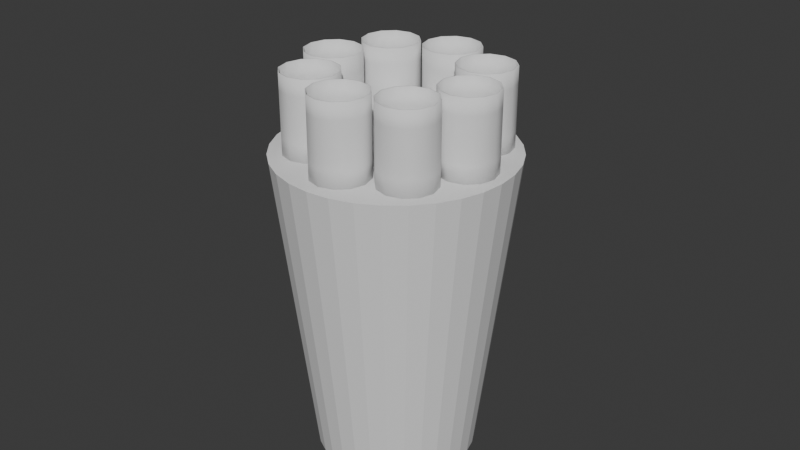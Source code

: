 # Source: 2m_vent_to_8x_710mm_vents_04.blend  (saved by Blender 5.1.29; exported with 4.5.12 LTS)
import bpy
from mathutils import Matrix  # noqa: F401  (used for matrix-valued properties, if any)

bpy.ops.wm.read_factory_settings(use_empty=True)
scene = bpy.context.scene
scene.name = 'Scene'

# ---- collections
col_0_710mmfi_vents = bpy.data.collections.new('0.710mmfi vents'); scene.collection.children.link(col_0_710mmfi_vents)
col_cone = bpy.data.collections.new('cone'); scene.collection.children.link(col_cone)

# ---- world
world_world = bpy.data.worlds.new('World'); scene.world = world_world
world_world.use_nodes = True; world_world.node_tree.nodes.clear()
_N = world_world.node_tree.nodes; _L = world_world.node_tree.links
n0 = _N.new('ShaderNodeOutputWorld'); n0.name = 'World Output'; n0.location = (200, 100)
n1 = _N.new('ShaderNodeBackground'); n1.name = 'Background'; n1.location = (-200, 100)
n1.inputs[0].default_value = (0.05088, 0.05088, 0.05088, 1.0)
_L.new(n1.outputs[0], n0.inputs[0])
n0.is_active_output = True
world_world.color = (0.05088, 0.05088, 0.05088)
world_world.sun_shadow_jitter_overblur = 0.0

# ---- meshes
me_cone_013 = bpy.data.meshes.new('Cone.013')
me_cone_013.from_pydata([(1.906e-05, 1.508, 2.667), (0.2942, 1.479, 2.667), (0.5771, 1.393, 2.667), (0.8378, 1.254, 2.667), (1.066, 1.066, 2.667), (1.254, 0.8378, 2.667), (1.393, 0.577, 2.667), (1.479, 0.2941, 2.667), (1.508, -5.341e-05, 2.667), (1.479, -0.2943, 2.667), (1.393, -0.5772, 2.667), (1.254, -0.8379, 2.667), (1.066, -1.066, 2.667), (0.8378, -1.254, 2.667), (0.5771, -1.393, 2.667), (0.2942, -1.479, 2.667), (1.906e-05, -1.508, 2.667), (-0.2942, -1.479, 2.667), (-0.5771, -1.393, 2.667), (-0.8378, -1.254, 2.667), (-1.066, -1.066, 2.667), (-1.254, -0.8379, 2.667), (-1.393, -0.5772, 2.667), (-1.479, -0.2943, 2.667), (-1.508, -5.341e-05, 2.667), (-1.479, 0.2941, 2.667), (-1.393, 0.577, 2.667), (-1.254, 0.8378, 2.667), (-1.066, 1.066, 2.667), (-0.8378, 1.254, 2.667), (-0.5771, 1.393, 2.667), (-0.2942, 1.479, 2.667), (1.344e-06, 1.035, 1.905e-07), (0.2019, 1.015, 1.905e-07), (0.3959, 0.9559, 1.905e-07), (0.5748, 0.8603, 1.905e-07), (0.7316, 0.7316, 1.905e-07), (0.8603, 0.5748, 1.905e-07), (0.9559, 0.3959, 1.905e-07), (1.015, 0.2019, 1.905e-07), (1.035, -8.902e-07, 1.905e-07), (1.015, -0.2019, 1.905e-07), (0.9559, -0.3959, 1.905e-07), (0.8603, -0.5748, 1.905e-07), (0.7316, -0.7316, 1.905e-07), (0.5748, -0.8603, 1.905e-07), (0.3959, -0.9559, 1.905e-07), (0.2019, -1.015, 1.905e-07), (1.344e-06, -1.035, 1.905e-07), (-0.2019, -1.015, 1.905e-07), (-0.3959, -0.9559, 1.905e-07), (-0.5748, -0.8603, 1.905e-07), (-0.7316, -0.7316, 1.905e-07), (-0.8603, -0.5748, 1.905e-07), (-0.9559, -0.3959, 1.905e-07), (-1.015, -0.2019, 1.905e-07), (-1.035, -8.902e-07, 1.905e-07), (-1.015, 0.2019, 1.905e-07), (-0.9559, 0.3959, 1.905e-07), (-0.8603, 0.5748, 1.905e-07), (-0.7316, 0.7316, 1.905e-07), (-0.5748, 0.8603, 1.905e-07), (-0.3959, 0.9559, 1.905e-07), (-0.2019, 1.015, 1.905e-07)], [], [(0, 31, 30, 29, 28, 27, 26, 25, 24, 23, 22, 21, 20, 19, 18, 17, 16, 15, 14, 13, 12, 11, 10, 9, 8, 7, 6, 5, 4, 3, 2, 1), (31, 0, 32, 63), (30, 31, 63, 62), (29, 30, 62, 61), (28, 29, 61, 60), (27, 28, 60, 59), (26, 27, 59, 58), (25, 26, 58, 57), (24, 25, 57, 56), (23, 24, 56, 55), (22, 23, 55, 54), (21, 22, 54, 53), (20, 21, 53, 52), (19, 20, 52, 51), (18, 19, 51, 50), (17, 18, 50, 49), (16, 17, 49, 48), (15, 16, 48, 47), (14, 15, 47, 46), (13, 14, 46, 45), (12, 13, 45, 44), (11, 12, 44, 43), (10, 11, 43, 42), (9, 10, 42, 41), (8, 9, 41, 40), (7, 8, 40, 39), (6, 7, 39, 38), (5, 6, 38, 37), (4, 5, 37, 36), (3, 4, 36, 35), (2, 3, 35, 34), (1, 2, 34, 33), (0, 1, 33, 32)])
_uv = me_cone_013.uv_layers.new(name='UVMap')
_uv.uv.foreach_set('vector', [0.75, 0.49, 0.7032, 0.4854, 0.6582, 0.4717, 0.6167, 0.4496, 0.5803, 0.4197, 0.5504, 0.3833, 0.5283, 0.3418, 0.5146, 0.2968, 0.51, 0.25, 0.5146, 0.2032, 0.5283, 0.1582, 0.5504, 0.1167, 0.5803, 0.08029, 0.6167, 0.05045, 0.6582, 0.02827, 0.7032, 0.01461, 0.75, 0.01, 0.7968, 0.01461, 0.8418, 0.02827, 0.8833, 0.05045, 0.9197, 0.08029, 0.9496, 0.1167, 0.9717, 0.1582, 0.9854, 0.2032, 0.99, 0.25, 0.9854, 0.2968, 0.9717, 0.3418, 0.9496, 0.3833, 0.9197, 0.4197, 0.8833, 0.4496, 0.8418, 0.4717, 0.7968, 0.4854, 0.2032, 0.4854, 0.25, 0.49, 0.25, 0.37, 0.2266, 0.3677, 0.1582, 0.4717, 0.2032, 0.4854, 0.2266, 0.3677, 0.2041, 0.3609, 0.1167, 0.4496, 0.1582, 0.4717, 0.2041, 0.3609, 0.1833, 0.3498, 0.08029, 0.4197, 0.1167, 0.4496, 0.1833, 0.3498, 0.1651, 0.3349, 0.05045, 0.3833, 0.08029, 0.4197, 0.1651, 0.3349, 0.1502, 0.3167, 0.02827, 0.3418, 0.05045, 0.3833, 0.1502, 0.3167, 0.1391, 0.2959, 0.01461, 0.2968, 0.02827, 0.3418, 0.1391, 0.2959, 0.1323, 0.2734, 0.01, 0.25, 0.01461, 0.2968, 0.1323, 0.2734, 0.13, 0.25, 0.01461, 0.2032, 0.01, 0.25, 0.13, 0.25, 0.1323, 0.2266, 0.02827, 0.1582, 0.01461, 0.2032, 0.1323, 0.2266, 0.1391, 0.2041, 0.05045, 0.1167, 0.02827, 0.1582, 0.1391, 0.2041, 0.1502, 0.1833, 0.08029, 0.08029, 0.05045, 0.1167, 0.1502, 0.1833, 0.1651, 0.1651, 0.1167, 0.05045, 0.08029, 0.08029, 0.1651, 0.1651, 0.1833, 0.1502, 0.1582, 0.02827, 0.1167, 0.05045, 0.1833, 0.1502, 0.2041, 0.1391, 0.2032, 0.01461, 0.1582, 0.02827, 0.2041, 0.1391, 0.2266, 0.1323, 0.25, 0.01, 0.2032, 0.01461, 0.2266, 0.1323, 0.25, 0.13, 0.2968, 0.01461, 0.25, 0.01, 0.25, 0.13, 0.2734, 0.1323, 0.3418, 0.02827, 0.2968, 0.01461, 0.2734, 0.1323, 0.2959, 0.1391, 0.3833, 0.05045, 0.3418, 0.02827, 0.2959, 0.1391, 0.3167, 0.1502, 0.4197, 0.08029, 0.3833, 0.05045, 0.3167, 0.1502, 0.3349, 0.1651, 0.4496, 0.1167, 0.4197, 0.08029, 0.3349, 0.1651, 0.3498, 0.1833, 0.4717, 0.1582, 0.4496, 0.1167, 0.3498, 0.1833, 0.3609, 0.2041, 0.4854, 0.2032, 0.4717, 0.1582, 0.3609, 0.2041, 0.3677, 0.2266, 0.49, 0.25, 0.4854, 0.2032, 0.3677, 0.2266, 0.37, 0.25, 0.4854, 0.2968, 0.49, 0.25, 0.37, 0.25, 0.3677, 0.2734, 0.4717, 0.3418, 0.4854, 0.2968, 0.3677, 0.2734, 0.3609, 0.2959, 0.4496, 0.3833, 0.4717, 0.3418, 0.3609, 0.2959, 0.3498, 0.3167, 0.4197, 0.4197, 0.4496, 0.3833, 0.3498, 0.3167, 0.3349, 0.3349, 0.3833, 0.4496, 0.4197, 0.4197, 0.3349, 0.3349, 0.3167, 0.3498, 0.3418, 0.4717, 0.3833, 0.4496, 0.3167, 0.3498, 0.2959, 0.3609, 0.2968, 0.4854, 0.3418, 0.4717, 0.2959, 0.3609, 0.2734, 0.3677, 0.25, 0.49, 0.2968, 0.4854, 0.2734, 0.3677, 0.25, 0.37])
me_cone_013.update()
me_cone_007 = bpy.data.meshes.new('Cone.007')
me_cone_007.from_pydata([(-1.826e-08, 1.508, 2.667), (0.2942, 1.479, 2.667), (0.5771, 1.393, 2.667), (0.8378, 1.254, 2.667), (1.066, 1.066, 2.667), (1.254, 0.8378, 2.667), (1.393, 0.5771, 2.667), (1.479, 0.2942, 2.667), (1.508, 0.0, 2.667), (1.479, -0.2942, 2.667), (1.393, -0.5771, 2.667), (1.254, -0.8378, 2.667), (1.066, -1.066, 2.667), (0.8378, -1.254, 2.667), (0.5771, -1.393, 2.667), (0.2942, -1.479, 2.667), (-1.826e-08, -1.508, 2.667), (-0.2942, -1.479, 2.667), (-0.5771, -1.393, 2.667), (-0.8378, -1.254, 2.667), (-1.066, -1.066, 2.667), (-1.254, -0.8378, 2.667), (-1.393, -0.5771, 2.667), (-1.479, -0.2942, 2.667), (-1.508, 0.0, 2.667), (-1.479, 0.2942, 2.667), (-1.393, 0.5771, 2.667), (-1.254, 0.8378, 2.667), (-1.066, 1.066, 2.667), (-0.8378, 1.254, 2.667), (-0.5771, 1.393, 2.667), (-0.2942, 1.479, 2.667), (5.157e-11, 0.09789, 0.0), (0.0191, 0.09601, 0.0), (0.03746, 0.09044, 0.0), (0.05438, 0.08139, 0.0), (0.06922, 0.06922, 0.0), (0.08139, 0.05438, 0.0), (0.09044, 0.03746, 0.0), (0.09601, 0.0191, 0.0), (0.09789, 2.413e-10, 0.0), (0.09601, -0.0191, 0.0), (0.09044, -0.03746, 0.0), (0.08139, -0.05438, 0.0), (0.06922, -0.06922, 0.0), (0.05438, -0.08139, 0.0), (0.03746, -0.09044, 0.0), (0.0191, -0.09601, 0.0), (5.157e-11, -0.09789, 0.0), (-0.0191, -0.09601, 0.0), (-0.03746, -0.09044, 0.0), (-0.05438, -0.08139, 0.0), (-0.06922, -0.06922, 0.0), (-0.08139, -0.05438, 0.0), (-0.09044, -0.03746, 0.0), (-0.09601, -0.0191, 0.0), (-0.09789, 2.413e-10, 0.0), (-0.09601, 0.0191, 0.0), (-0.09044, 0.03746, 0.0), (-0.08139, 0.05438, 0.0), (-0.06922, 0.06922, 0.0), (-0.05438, 0.08139, 0.0), (-0.03746, 0.09044, 0.0), (-0.0191, 0.09601, 0.0), (-1.137e-07, 1.508, 3.073), (0.2942, 1.479, 3.073), (0.5771, 1.393, 3.073), (0.8378, 1.254, 3.073), (1.066, 1.066, 3.073), (1.254, 0.8378, 3.073), (1.393, 0.5771, 3.073), (1.479, 0.2942, 3.073), (1.508, 0.0, 3.073), (1.479, -0.2942, 3.073), (1.393, -0.5771, 3.073), (1.254, -0.8378, 3.073), (1.066, -1.066, 3.073), (0.8378, -1.254, 3.073), (0.5771, -1.393, 3.073), (0.2942, -1.479, 3.073), (-1.137e-07, -1.508, 3.073), (-0.2942, -1.479, 3.073), (-0.5771, -1.393, 3.073), (-0.8378, -1.254, 3.073), (-1.066, -1.066, 3.073), (-1.254, -0.8378, 3.073), (-1.393, -0.5771, 3.073), (-1.479, -0.2942, 3.073), (-1.508, 0.0, 3.073), (-1.479, 0.2942, 3.073), (-1.393, 0.5771, 3.073), (-1.254, 0.8378, 3.073), (-1.066, 1.066, 3.073), (-0.8378, 1.254, 3.073), (-0.5771, 1.393, 3.073), (-0.2942, 1.479, 3.073)], [], [(17, 16, 80, 81), (31, 0, 32, 63), (30, 31, 63, 62), (29, 30, 62, 61), (28, 29, 61, 60), (27, 28, 60, 59), (26, 27, 59, 58), (25, 26, 58, 57), (24, 25, 57, 56), (23, 24, 56, 55), (22, 23, 55, 54), (21, 22, 54, 53), (20, 21, 53, 52), (19, 20, 52, 51), (18, 19, 51, 50), (17, 18, 50, 49), (16, 17, 49, 48), (15, 16, 48, 47), (14, 15, 47, 46), (13, 14, 46, 45), (12, 13, 45, 44), (11, 12, 44, 43), (10, 11, 43, 42), (9, 10, 42, 41), (8, 9, 41, 40), (7, 8, 40, 39), (6, 7, 39, 38), (5, 6, 38, 37), (4, 5, 37, 36), (3, 4, 36, 35), (2, 3, 35, 34), (1, 2, 34, 33), (0, 1, 33, 32), (64, 95, 94, 93, 92, 91, 90, 89, 88, 87, 86, 85, 84, 83, 82, 81, 80, 79, 78, 77, 76, 75, 74, 73, 72, 71, 70, 69, 68, 67, 66, 65), (24, 23, 87, 88), (4, 3, 67, 68), (31, 30, 94, 95), (11, 10, 74, 75), (18, 17, 81, 82), (25, 24, 88, 89), (5, 4, 68, 69), (0, 31, 95, 64), (12, 11, 75, 76), (19, 18, 82, 83), (26, 25, 89, 90), (6, 5, 69, 70), (13, 12, 76, 77), (20, 19, 83, 84), (27, 26, 90, 91), (7, 6, 70, 71), (14, 13, 77, 78), (21, 20, 84, 85), (1, 0, 64, 65), (28, 27, 91, 92), (8, 7, 71, 72), (15, 14, 78, 79), (22, 21, 85, 86), (2, 1, 65, 66), (29, 28, 92, 93), (9, 8, 72, 73), (16, 15, 79, 80), (23, 22, 86, 87), (3, 2, 66, 67), (30, 29, 93, 94), (10, 9, 73, 74)])
_uv = me_cone_007.uv_layers.new(name='UVMap')
_uv.uv.foreach_set('vector', [0.2032, 0.01461, 0.25, 0.01, 0.25, 0.01, 0.2032, 0.01461, 0.2032, 0.4854, 0.25, 0.49, 0.25, 0.37, 0.2266, 0.3677, 0.1582, 0.4717, 0.2032, 0.4854, 0.2266, 0.3677, 0.2041, 0.3609, 0.1167, 0.4496, 0.1582, 0.4717, 0.2041, 0.3609, 0.1833, 0.3498, 0.08029, 0.4197, 0.1167, 0.4496, 0.1833, 0.3498, 0.1651, 0.3349, 0.05045, 0.3833, 0.08029, 0.4197, 0.1651, 0.3349, 0.1502, 0.3167, 0.02827, 0.3418, 0.05045, 0.3833, 0.1502, 0.3167, 0.1391, 0.2959, 0.01461, 0.2968, 0.02827, 0.3418, 0.1391, 0.2959, 0.1323, 0.2734, 0.01, 0.25, 0.01461, 0.2968, 0.1323, 0.2734, 0.13, 0.25, 0.01461, 0.2032, 0.01, 0.25, 0.13, 0.25, 0.1323, 0.2266, 0.02827, 0.1582, 0.01461, 0.2032, 0.1323, 0.2266, 0.1391, 0.2041, 0.05045, 0.1167, 0.02827, 0.1582, 0.1391, 0.2041, 0.1502, 0.1833, 0.08029, 0.08029, 0.05045, 0.1167, 0.1502, 0.1833, 0.1651, 0.1651, 0.1167, 0.05045, 0.08029, 0.08029, 0.1651, 0.1651, 0.1833, 0.1502, 0.1582, 0.02827, 0.1167, 0.05045, 0.1833, 0.1502, 0.2041, 0.1391, 0.2032, 0.01461, 0.1582, 0.02827, 0.2041, 0.1391, 0.2266, 0.1323, 0.25, 0.01, 0.2032, 0.01461, 0.2266, 0.1323, 0.25, 0.13, 0.2968, 0.01461, 0.25, 0.01, 0.25, 0.13, 0.2734, 0.1323, 0.3418, 0.02827, 0.2968, 0.01461, 0.2734, 0.1323, 0.2959, 0.1391, 0.3833, 0.05045, 0.3418, 0.02827, 0.2959, 0.1391, 0.3167, 0.1502, 0.4197, 0.08029, 0.3833, 0.05045, 0.3167, 0.1502, 0.3349, 0.1651, 0.4496, 0.1167, 0.4197, 0.08029, 0.3349, 0.1651, 0.3498, 0.1833, 0.4717, 0.1582, 0.4496, 0.1167, 0.3498, 0.1833, 0.3609, 0.2041, 0.4854, 0.2032, 0.4717, 0.1582, 0.3609, 0.2041, 0.3677, 0.2266, 0.49, 0.25, 0.4854, 0.2032, 0.3677, 0.2266, 0.37, 0.25, 0.4854, 0.2968, 0.49, 0.25, 0.37, 0.25, 0.3677, 0.2734, 0.4717, 0.3418, 0.4854, 0.2968, 0.3677, 0.2734, 0.3609, 0.2959, 0.4496, 0.3833, 0.4717, 0.3418, 0.3609, 0.2959, 0.3498, 0.3167, 0.4197, 0.4197, 0.4496, 0.3833, 0.3498, 0.3167, 0.3349, 0.3349, 0.3833, 0.4496, 0.4197, 0.4197, 0.3349, 0.3349, 0.3167, 0.3498, 0.3418, 0.4717, 0.3833, 0.4496, 0.3167, 0.3498, 0.2959, 0.3609, 0.2968, 0.4854, 0.3418, 0.4717, 0.2959, 0.3609, 0.2734, 0.3677, 0.25, 0.49, 0.2968, 0.4854, 0.2734, 0.3677, 0.25, 0.37, 0.75, 0.49, 0.7032, 0.4854, 0.6582, 0.4717, 0.6167, 0.4496, 0.5803, 0.4197, 0.5504, 0.3833, 0.5283, 0.3418, 0.5146, 0.2968, 0.51, 0.25, 0.5146, 0.2032, 0.5283, 0.1582, 0.5504, 0.1167, 0.5803, 0.08029, 0.6167, 0.05045, 0.6582, 0.02827, 0.7032, 0.01461, 0.75, 0.01, 0.7968, 0.01461, 0.8418, 0.02827, 0.8833, 0.05045, 0.9197, 0.08029, 0.9496, 0.1167, 0.9717, 0.1582, 0.9854, 0.2032, 0.99, 0.25, 0.9854, 0.2968, 0.9717, 0.3418, 0.9496, 0.3833, 0.9197, 0.4197, 0.8833, 0.4496, 0.8418, 0.4717, 0.7968, 0.4854, 0.01, 0.25, 0.01461, 0.2032, 0.01461, 0.2032, 0.01, 0.25, 0.4197, 0.4197, 0.3833, 0.4496, 0.3833, 0.4496, 0.4197, 0.4197, 0.2032, 0.4854, 0.1582, 0.4717, 0.1582, 0.4717, 0.2032, 0.4854, 0.4496, 0.1167, 0.4717, 0.1582, 0.4717, 0.1582, 0.4496, 0.1167, 0.1582, 0.02827, 0.2032, 0.01461, 0.2032, 0.01461, 0.1582, 0.02827, 0.01461, 0.2968, 0.01, 0.25, 0.01, 0.25, 0.01461, 0.2968, 0.4496, 0.3833, 0.4197, 0.4197, 0.4197, 0.4197, 0.4496, 0.3833, 0.25, 0.49, 0.2032, 0.4854, 0.2032, 0.4854, 0.25, 0.49, 0.4197, 0.08029, 0.4496, 0.1167, 0.4496, 0.1167, 0.4197, 0.08029, 0.1167, 0.05045, 0.1582, 0.02827, 0.1582, 0.02827, 0.1167, 0.05045, 0.02827, 0.3418, 0.01461, 0.2968, 0.01461, 0.2968, 0.02827, 0.3418, 0.4717, 0.3418, 0.4496, 0.3833, 0.4496, 0.3833, 0.4717, 0.3418, 0.3833, 0.05045, 0.4197, 0.08029, 0.4197, 0.08029, 0.3833, 0.05045, 0.08029, 0.08029, 0.1167, 0.05045, 0.1167, 0.05045, 0.08029, 0.08029, 0.05045, 0.3833, 0.02827, 0.3418, 0.02827, 0.3418, 0.05045, 0.3833, 0.4854, 0.2968, 0.4717, 0.3418, 0.4717, 0.3418, 0.4854, 0.2968, 0.3418, 0.02827, 0.3833, 0.05045, 0.3833, 0.05045, 0.3418, 0.02827, 0.05045, 0.1167, 0.08029, 0.08029, 0.08029, 0.08029, 0.05045, 0.1167, 0.2968, 0.4854, 0.25, 0.49, 0.25, 0.49, 0.2968, 0.4854, 0.08029, 0.4197, 0.05045, 0.3833, 0.05045, 0.3833, 0.08029, 0.4197, 0.49, 0.25, 0.4854, 0.2968, 0.4854, 0.2968, 0.49, 0.25, 0.2968, 0.01461, 0.3418, 0.02827, 0.3418, 0.02827, 0.2968, 0.01461, 0.02827, 0.1582, 0.05045, 0.1167, 0.05045, 0.1167, 0.02827, 0.1582, 0.3418, 0.4717, 0.2968, 0.4854, 0.2968, 0.4854, 0.3418, 0.4717, 0.1167, 0.4496, 0.08029, 0.4197, 0.08029, 0.4197, 0.1167, 0.4496, 0.4854, 0.2032, 0.49, 0.25, 0.49, 0.25, 0.4854, 0.2032, 0.25, 0.01, 0.2968, 0.01461, 0.2968, 0.01461, 0.25, 0.01, 0.01461, 0.2032, 0.02827, 0.1582, 0.02827, 0.1582, 0.01461, 0.2032, 0.3833, 0.4496, 0.3418, 0.4717, 0.3418, 0.4717, 0.3833, 0.4496, 0.1582, 0.4717, 0.1167, 0.4496, 0.1167, 0.4496, 0.1582, 0.4717, 0.4717, 0.1582, 0.4854, 0.2032, 0.4854, 0.2032, 0.4717, 0.1582])
me_cone_007.update()

# ---- curves / text
cu_b_ziercurve_103 = bpy.data.curves.new('BézierCurve.103', 'CURVE')
cu_b_ziercurve_103.dimensions = '3D'
_sp = cu_b_ziercurve_103.splines.new('BEZIER'); _sp.bezier_points.add(1)
_sp.bezier_points.foreach_set('co', [0.0, 0.0, 0.0, 0.0, 0.0, 1.0])
_sp.bezier_points.foreach_set('handle_left', [0.0, 0.0, -1.0, 0.0, 0.0, 5.96e-08])
_sp.bezier_points.foreach_set('handle_right', [0.0, 0.0, 1.0, 0.0, 0.0, 2.0])
for _p, _l, _r in zip(_sp.bezier_points, ['ALIGNED', 'ALIGNED'], ['ALIGNED', 'ALIGNED']): _p.handle_left_type = _l; _p.handle_right_type = _r
_sp.order_u = 0
_sp.order_v = 0
cu_b_ziercurve_103.use_path = True
cu_b_ziercurve_103.bevel_depth = 0.355
cu_b_ziercurve_103.fill_mode = 'FULL'

# ---- objects
ob_ko_nierz = bpy.data.objects.new('kołnierz', me_cone_013)
ob_cone_003 = bpy.data.objects.new('Cone.003', me_cone_007)
ob_0_710mmfi_vent_008 = bpy.data.objects.new('0.710mmfi vent.008', cu_b_ziercurve_103)
ob_0_710mmfi_vent_009 = bpy.data.objects.new('0.710mmfi vent.009', cu_b_ziercurve_103)
ob_0_710mmfi_vent_010 = bpy.data.objects.new('0.710mmfi vent.010', cu_b_ziercurve_103)
ob_0_710mmfi_vent_011 = bpy.data.objects.new('0.710mmfi vent.011', cu_b_ziercurve_103)
ob_0_710mmfi_vent_012 = bpy.data.objects.new('0.710mmfi vent.012', cu_b_ziercurve_103)
ob_0_710mmfi_vent_013 = bpy.data.objects.new('0.710mmfi vent.013', cu_b_ziercurve_103)
ob_0_710mmfi_vent_014 = bpy.data.objects.new('0.710mmfi vent.014', cu_b_ziercurve_103)
ob_0_710mmfi_vent_015 = bpy.data.objects.new('0.710mmfi vent.015', cu_b_ziercurve_103)

# ---- transforms, parenting, visibility, modifiers, constraints
ob_ko_nierz.location = (0.0, 0.0, 0.0)
ob_ko_nierz.scale = (0.9947, 0.9947, 1.5)
ob_cone_003.parent = ob_ko_nierz
ob_cone_003.matrix_parent_inverse = Matrix(((1.005, -0.0, 0.0, -29.65), (-0.0, 1.005, -0.0, -17.07), (0.0, -0.0, 0.6667, -5.333), (-0.0, 0.0, -0.0, 1.0)))
ob_cone_003.location = (29.51, 17.02, 9.0)
ob_cone_003.scale = (0.3813, 0.3813, 1.125)
ob_0_710mmfi_vent_008.parent = ob_ko_nierz
ob_0_710mmfi_vent_008.matrix_parent_inverse = Matrix(((1.005, -0.0, 0.0, -29.65), (-0.0, 1.005, -0.0, -17.07), (0.0, -0.0, 0.6667, -5.333), (-0.0, 0.0, -0.0, 1.0)))
ob_0_710mmfi_vent_008.location = (30.22, 16.32, 12.0)
_m = ob_0_710mmfi_vent_008.modifiers.new('Solidify', 'SOLIDIFY')
_m.offset = 1.0
ob_0_710mmfi_vent_009.parent = ob_ko_nierz
ob_0_710mmfi_vent_009.matrix_parent_inverse = Matrix(((1.005, -0.0, 0.0, -29.65), (-0.0, 1.005, -0.0, -17.07), (0.0, -0.0, 0.6667, -5.333), (-0.0, 0.0, -0.0, 1.0)))
ob_0_710mmfi_vent_009.location = (29.51, 16.02, 12.0)
_m = ob_0_710mmfi_vent_009.modifiers.new('Solidify', 'SOLIDIFY')
_m.offset = 1.0
ob_0_710mmfi_vent_010.parent = ob_ko_nierz
ob_0_710mmfi_vent_010.matrix_parent_inverse = Matrix(((1.005, -0.0, 0.0, -29.65), (-0.0, 1.005, -0.0, -17.07), (0.0, -0.0, 0.6667, -5.333), (-0.0, 0.0, -0.0, 1.0)))
ob_0_710mmfi_vent_010.location = (28.8, 16.32, 12.0)
_m = ob_0_710mmfi_vent_010.modifiers.new('Solidify', 'SOLIDIFY')
_m.offset = 1.0
ob_0_710mmfi_vent_011.parent = ob_ko_nierz
ob_0_710mmfi_vent_011.matrix_parent_inverse = Matrix(((1.005, -0.0, 0.0, -29.65), (-0.0, 1.005, -0.0, -17.07), (0.0, -0.0, 0.6667, -5.333), (-0.0, 0.0, -0.0, 1.0)))
ob_0_710mmfi_vent_011.location = (28.51, 17.02, 12.0)
_m = ob_0_710mmfi_vent_011.modifiers.new('Solidify', 'SOLIDIFY')
_m.offset = 1.0
ob_0_710mmfi_vent_012.parent = ob_ko_nierz
ob_0_710mmfi_vent_012.matrix_parent_inverse = Matrix(((1.005, -0.0, 0.0, -29.65), (-0.0, 1.005, -0.0, -17.07), (0.0, -0.0, 0.6667, -5.333), (-0.0, 0.0, -0.0, 1.0)))
ob_0_710mmfi_vent_012.location = (28.8, 17.73, 12.0)
_m = ob_0_710mmfi_vent_012.modifiers.new('Solidify', 'SOLIDIFY')
_m.offset = 1.0
ob_0_710mmfi_vent_013.parent = ob_ko_nierz
ob_0_710mmfi_vent_013.matrix_parent_inverse = Matrix(((1.005, -0.0, 0.0, -29.65), (-0.0, 1.005, -0.0, -17.07), (0.0, -0.0, 0.6667, -5.333), (-0.0, 0.0, -0.0, 1.0)))
ob_0_710mmfi_vent_013.location = (29.51, 18.02, 12.0)
_m = ob_0_710mmfi_vent_013.modifiers.new('Solidify', 'SOLIDIFY')
_m.offset = 1.0
ob_0_710mmfi_vent_014.parent = ob_ko_nierz
ob_0_710mmfi_vent_014.matrix_parent_inverse = Matrix(((1.005, -0.0, 0.0, -29.65), (-0.0, 1.005, -0.0, -17.07), (0.0, -0.0, 0.6667, -5.333), (-0.0, 0.0, -0.0, 1.0)))
ob_0_710mmfi_vent_014.location = (30.22, 17.73, 12.0)
_m = ob_0_710mmfi_vent_014.modifiers.new('Solidify', 'SOLIDIFY')
_m.offset = 1.0
ob_0_710mmfi_vent_015.parent = ob_ko_nierz
ob_0_710mmfi_vent_015.matrix_parent_inverse = Matrix(((1.005, -0.0, 0.0, -29.65), (-0.0, 1.005, -0.0, -17.07), (0.0, -0.0, 0.6667, -5.333), (-0.0, 0.0, -0.0, 1.0)))
ob_0_710mmfi_vent_015.location = (30.51, 17.02, 12.0)
_m = ob_0_710mmfi_vent_015.modifiers.new('Solidify', 'SOLIDIFY')
_m.offset = 1.0

# ---- collection membership
col_0_710mmfi_vents.objects.link(ob_ko_nierz)
col_0_710mmfi_vents.objects.link(ob_cone_003)
col_0_710mmfi_vents.objects.link(ob_0_710mmfi_vent_008)
col_0_710mmfi_vents.objects.link(ob_0_710mmfi_vent_009)
col_0_710mmfi_vents.objects.link(ob_0_710mmfi_vent_010)
col_0_710mmfi_vents.objects.link(ob_0_710mmfi_vent_011)
col_0_710mmfi_vents.objects.link(ob_0_710mmfi_vent_012)
col_0_710mmfi_vents.objects.link(ob_0_710mmfi_vent_013)
col_0_710mmfi_vents.objects.link(ob_0_710mmfi_vent_014)
col_0_710mmfi_vents.objects.link(ob_0_710mmfi_vent_015)

# ---- scene / render settings (as saved in the file)
scene.frame_start = 1; scene.frame_end = 250; scene.frame_set(1)
scene.render.engine = 'BLENDER_EEVEE_NEXT'
scene.render.bake_bias = 0.0
scene.render.bake_samples = 0
scene.cycles.sampling_pattern = 'TABULATED_SOBOL'
scene.eevee.use_volume_custom_range = False
bpy.context.view_layer.update()

# ---- added for rendering (the .blend has no active camera and no usable light): camera, sun
cam_auto = bpy.data.cameras.new('AutoCamera')
cam_auto.lens = 50.0
cam_auto.sensor_width = 36.0
cam_auto.clip_end = 1000.0
ob_auto_camera = bpy.data.objects.new('AutoCamera', cam_auto)
scene.collection.objects.link(ob_auto_camera)
ob_auto_camera.location = (7.64987, -9.11, 9.10367)
ob_auto_camera.rotation_euler = (1.09748, -7.21219e-08, 0.694738)
scene.camera = ob_auto_camera
light_auto_sun = bpy.data.lights.new('AutoSun', 'SUN')
light_auto_sun.energy = 3.0
light_auto_sun.angle = 0.0523599
ob_auto_sun = bpy.data.objects.new('AutoSun', light_auto_sun)
scene.collection.objects.link(ob_auto_sun)
ob_auto_sun.rotation_euler = (0.872665, 0.174533, 0.523599)
bpy.context.view_layer.update()

